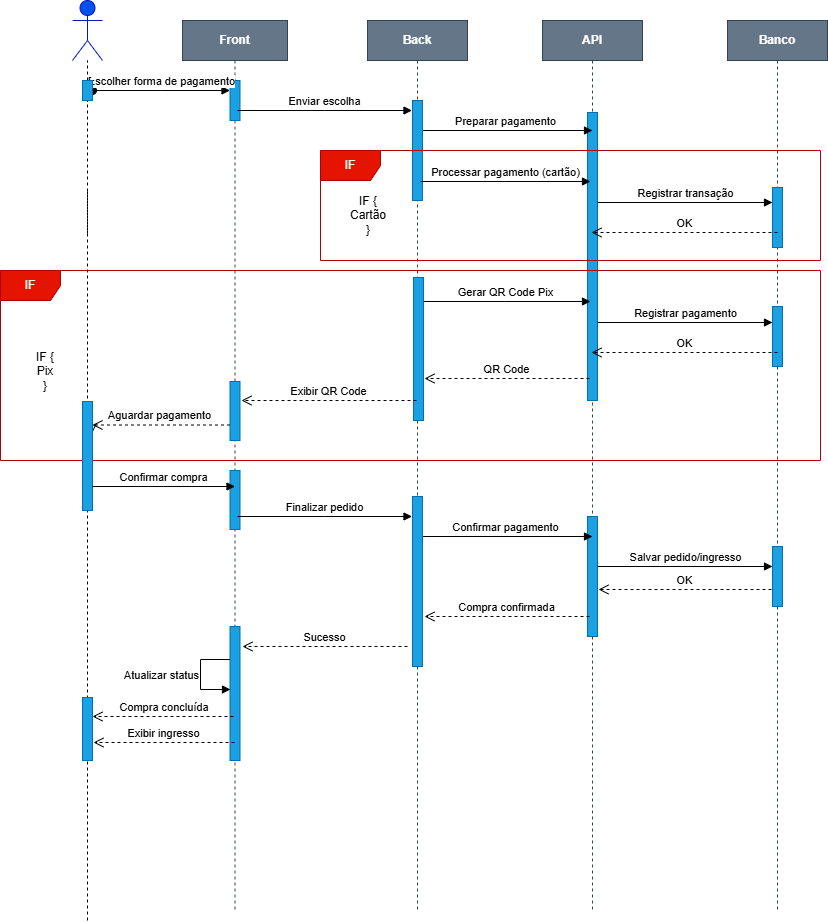

The diagram above was exported from draw.io. Its source (the exported page's mxGraphModel, read from the mxfile embedded in the PNG):
<mxGraphModel dx="1614" dy="967" grid="1" gridSize="10" guides="1" tooltips="1" connect="1" arrows="1" fold="1" page="1" pageScale="1" pageWidth="850" pageHeight="1100" math="0" shadow="0">
  <root>
    <mxCell id="0" />
    <mxCell id="1" parent="0" />
    <mxCell id="aM9ryv3xv72pqoxQDRHE-1" parent="1" style="shape=umlLifeline;perimeter=lifelinePerimeter;whiteSpace=wrap;html=1;container=0;dropTarget=0;collapsible=0;recursiveResize=0;outlineConnect=0;portConstraint=eastwest;newEdgeStyle={&quot;edgeStyle&quot;:&quot;elbowEdgeStyle&quot;,&quot;elbow&quot;:&quot;vertical&quot;,&quot;curved&quot;:0,&quot;rounded&quot;:0};fillColor=#647687;fontStyle=1;strokeColor=#314354;fontColor=#ffffff;" value="Front" vertex="1">
      <mxGeometry height="890" width="105" x="192" y="30" as="geometry" />
    </mxCell>
    <mxCell id="aM9ryv3xv72pqoxQDRHE-2" parent="aM9ryv3xv72pqoxQDRHE-1" style="html=1;points=[];perimeter=orthogonalPerimeter;outlineConnect=0;targetShapes=umlLifeline;portConstraint=eastwest;newEdgeStyle={&quot;edgeStyle&quot;:&quot;elbowEdgeStyle&quot;,&quot;elbow&quot;:&quot;vertical&quot;,&quot;curved&quot;:0,&quot;rounded&quot;:0};fillColor=#1ba1e2;fontColor=#ffffff;strokeColor=#006EAF;" value="" vertex="1">
      <mxGeometry height="40" width="10" x="47.5" y="60" as="geometry" />
    </mxCell>
    <mxCell id="aM9ryv3xv72pqoxQDRHE-3" edge="1" parent="aM9ryv3xv72pqoxQDRHE-1" style="html=1;verticalAlign=bottom;startArrow=oval;endArrow=block;startSize=8;edgeStyle=elbowEdgeStyle;elbow=vertical;curved=0;rounded=0;" target="aM9ryv3xv72pqoxQDRHE-2" value="Escolher forma de pagamento">
      <mxGeometry relative="1" as="geometry">
        <mxPoint x="-90" y="70" as="sourcePoint" />
      </mxGeometry>
    </mxCell>
    <mxCell id="qy-ReXAo4O67z26OXJcE-212" parent="aM9ryv3xv72pqoxQDRHE-1" style="html=1;points=[];perimeter=orthogonalPerimeter;outlineConnect=0;targetShapes=umlLifeline;portConstraint=eastwest;newEdgeStyle={&quot;edgeStyle&quot;:&quot;elbowEdgeStyle&quot;,&quot;elbow&quot;:&quot;vertical&quot;,&quot;curved&quot;:0,&quot;rounded&quot;:0};fillColor=#1ba1e2;fontColor=#ffffff;strokeColor=#006EAF;" value="" vertex="1">
      <mxGeometry height="59" width="10" x="47.5" y="450" as="geometry" />
    </mxCell>
    <mxCell id="XZR2fXaxbXopOGtcIOZf-1" parent="1" style="shape=umlLifeline;perimeter=lifelinePerimeter;whiteSpace=wrap;html=1;container=0;dropTarget=0;collapsible=0;recursiveResize=0;outlineConnect=0;portConstraint=eastwest;newEdgeStyle={&quot;edgeStyle&quot;:&quot;elbowEdgeStyle&quot;,&quot;elbow&quot;:&quot;vertical&quot;,&quot;curved&quot;:0,&quot;rounded&quot;:0};fontStyle=1;fontColor=#ffffff;fillColor=#647687;strokeColor=#314354;" value="API" vertex="1">
      <mxGeometry height="890" width="100" x="552" y="30" as="geometry" />
    </mxCell>
    <mxCell id="XZR2fXaxbXopOGtcIOZf-2" parent="XZR2fXaxbXopOGtcIOZf-1" style="html=1;points=[];perimeter=orthogonalPerimeter;outlineConnect=0;targetShapes=umlLifeline;portConstraint=eastwest;newEdgeStyle={&quot;edgeStyle&quot;:&quot;elbowEdgeStyle&quot;,&quot;elbow&quot;:&quot;vertical&quot;,&quot;curved&quot;:0,&quot;rounded&quot;:0};fillColor=#1ba1e2;fontColor=#ffffff;strokeColor=#006EAF;" value="" vertex="1">
      <mxGeometry height="288" width="10" x="45" y="92" as="geometry" />
    </mxCell>
    <mxCell id="XZR2fXaxbXopOGtcIOZf-11" parent="1" style="shape=umlActor;verticalLabelPosition=bottom;verticalAlign=top;html=1;fillColor=light-dark(#0050EF,#000033);fontColor=#ffffff;strokeColor=#001DBC;" value="User" vertex="1">
      <mxGeometry height="60" width="30" x="82" y="10" as="geometry" />
    </mxCell>
    <mxCell id="XZR2fXaxbXopOGtcIOZf-13" edge="1" parent="1" source="XZR2fXaxbXopOGtcIOZf-28" style="endArrow=none;dashed=1;html=1;rounded=0;" target="XZR2fXaxbXopOGtcIOZf-11" value="">
      <mxGeometry height="50" relative="1" width="50" as="geometry">
        <mxPoint x="97" y="750" as="sourcePoint" />
        <mxPoint x="122" y="160" as="targetPoint" />
      </mxGeometry>
    </mxCell>
    <mxCell id="XZR2fXaxbXopOGtcIOZf-29" edge="1" parent="1" style="endArrow=none;dashed=1;html=1;rounded=0;" target="XZR2fXaxbXopOGtcIOZf-28" value="">
      <mxGeometry height="50" relative="1" width="50" as="geometry">
        <mxPoint x="97" y="243" as="sourcePoint" />
        <mxPoint x="97" y="70" as="targetPoint" />
      </mxGeometry>
    </mxCell>
    <mxCell id="XZR2fXaxbXopOGtcIOZf-28" parent="1" style="html=1;points=[];perimeter=orthogonalPerimeter;outlineConnect=0;targetShapes=umlLifeline;portConstraint=eastwest;newEdgeStyle={&quot;edgeStyle&quot;:&quot;elbowEdgeStyle&quot;,&quot;elbow&quot;:&quot;vertical&quot;,&quot;curved&quot;:0,&quot;rounded&quot;:0};fillColor=#1ba1e2;fontColor=#ffffff;strokeColor=#006EAF;" value="" vertex="1">
      <mxGeometry height="20" width="10" x="92" y="90" as="geometry" />
    </mxCell>
    <mxCell id="XZR2fXaxbXopOGtcIOZf-81" edge="1" parent="1" style="html=1;verticalAlign=bottom;endArrow=block;edgeStyle=elbowEdgeStyle;elbow=vertical;curved=0;rounded=0;" value="Enviar escolha">
      <mxGeometry relative="1" as="geometry">
        <Array as="points" />
        <mxPoint x="247" y="120" as="sourcePoint" />
        <mxPoint x="421.5" y="120" as="targetPoint" />
      </mxGeometry>
    </mxCell>
    <mxCell id="XZR2fXaxbXopOGtcIOZf-82" edge="1" parent="1" style="html=1;verticalAlign=bottom;endArrow=block;edgeStyle=elbowEdgeStyle;elbow=vertical;curved=0;rounded=0;" value="Preparar pagamento">
      <mxGeometry relative="1" as="geometry">
        <Array as="points" />
        <mxPoint x="427" y="140" as="sourcePoint" />
        <mxPoint x="602" y="140" as="targetPoint" />
      </mxGeometry>
    </mxCell>
    <mxCell id="XZR2fXaxbXopOGtcIOZf-89" parent="1" style="shape=umlLifeline;perimeter=lifelinePerimeter;whiteSpace=wrap;html=1;container=0;dropTarget=0;collapsible=0;recursiveResize=0;outlineConnect=0;portConstraint=eastwest;newEdgeStyle={&quot;edgeStyle&quot;:&quot;elbowEdgeStyle&quot;,&quot;elbow&quot;:&quot;vertical&quot;,&quot;curved&quot;:0,&quot;rounded&quot;:0};fontStyle=1;fontColor=#ffffff;fillColor=#647687;strokeColor=#314354;" value="Back" vertex="1">
      <mxGeometry height="890" width="100" x="377" y="30" as="geometry" />
    </mxCell>
    <mxCell id="icGPenu8QYybzwlnF7Tq-8" parent="XZR2fXaxbXopOGtcIOZf-89" style="html=1;points=[];perimeter=orthogonalPerimeter;outlineConnect=0;targetShapes=umlLifeline;portConstraint=eastwest;newEdgeStyle={&quot;edgeStyle&quot;:&quot;elbowEdgeStyle&quot;,&quot;elbow&quot;:&quot;vertical&quot;,&quot;curved&quot;:0,&quot;rounded&quot;:0};fillColor=#1ba1e2;fontColor=#ffffff;strokeColor=#006EAF;" value="" vertex="1">
      <mxGeometry height="100" width="10" x="45" y="80" as="geometry" />
    </mxCell>
    <mxCell id="XZR2fXaxbXopOGtcIOZf-111" edge="1" parent="1" style="endArrow=none;dashed=1;html=1;rounded=0;" value="">
      <mxGeometry height="50" relative="1" width="50" as="geometry">
        <mxPoint x="97" y="930" as="sourcePoint" />
        <mxPoint x="97" y="200" as="targetPoint" />
      </mxGeometry>
    </mxCell>
    <mxCell id="XZR2fXaxbXopOGtcIOZf-115" parent="1" style="shape=umlLifeline;perimeter=lifelinePerimeter;whiteSpace=wrap;html=1;container=0;dropTarget=0;collapsible=0;recursiveResize=0;outlineConnect=0;portConstraint=eastwest;newEdgeStyle={&quot;edgeStyle&quot;:&quot;elbowEdgeStyle&quot;,&quot;elbow&quot;:&quot;vertical&quot;,&quot;curved&quot;:0,&quot;rounded&quot;:0};fontStyle=1;fontColor=#ffffff;fillColor=#647687;strokeColor=#314354;" value="Banco" vertex="1">
      <mxGeometry height="890" width="100" x="737" y="30" as="geometry" />
    </mxCell>
    <mxCell id="qy-ReXAo4O67z26OXJcE-158" edge="1" parent="1" style="html=1;verticalAlign=bottom;endArrow=block;edgeStyle=elbowEdgeStyle;elbow=vertical;curved=0;rounded=0;" value="Processar pagamento (cartão)">
      <mxGeometry relative="1" as="geometry">
        <Array as="points" />
        <mxPoint x="430" y="191" as="sourcePoint" />
        <mxPoint x="600" y="191" as="targetPoint" />
      </mxGeometry>
    </mxCell>
    <mxCell id="qy-ReXAo4O67z26OXJcE-159" parent="1" style="shape=umlFrame;whiteSpace=wrap;html=1;pointerEvents=0;fillColor=#e51400;fontColor=#ffffff;strokeColor=#B20000;" value="IF" vertex="1">
      <mxGeometry height="110" width="500" x="330" y="160" as="geometry" />
    </mxCell>
    <mxCell id="qy-ReXAo4O67z26OXJcE-160" edge="1" parent="1" style="html=1;verticalAlign=bottom;endArrow=block;edgeStyle=elbowEdgeStyle;elbow=vertical;curved=0;rounded=0;" value="Registrar transação">
      <mxGeometry relative="1" as="geometry">
        <Array as="points" />
        <mxPoint x="607" y="212" as="sourcePoint" />
        <mxPoint x="782" y="212" as="targetPoint" />
      </mxGeometry>
    </mxCell>
    <mxCell id="qy-ReXAo4O67z26OXJcE-161" parent="1" style="html=1;points=[];perimeter=orthogonalPerimeter;outlineConnect=0;targetShapes=umlLifeline;portConstraint=eastwest;newEdgeStyle={&quot;edgeStyle&quot;:&quot;elbowEdgeStyle&quot;,&quot;elbow&quot;:&quot;vertical&quot;,&quot;curved&quot;:0,&quot;rounded&quot;:0};fillColor=#1ba1e2;fontColor=#ffffff;strokeColor=#006EAF;" value="" vertex="1">
      <mxGeometry height="60" width="10" x="782" y="197" as="geometry" />
    </mxCell>
    <mxCell id="qy-ReXAo4O67z26OXJcE-162" edge="1" parent="1" style="html=1;verticalAlign=bottom;endArrow=open;dashed=1;endSize=8;curved=0;rounded=0;" value=" OK">
      <mxGeometry relative="1" as="geometry">
        <mxPoint x="787" y="242" as="sourcePoint" />
        <mxPoint x="601" y="242" as="targetPoint" />
      </mxGeometry>
    </mxCell>
    <mxCell id="qy-ReXAo4O67z26OXJcE-164" edge="1" parent="1" style="html=1;verticalAlign=bottom;endArrow=block;edgeStyle=elbowEdgeStyle;elbow=vertical;curved=0;rounded=0;" value="Gerar QR Code Pix">
      <mxGeometry relative="1" as="geometry">
        <Array as="points" />
        <mxPoint x="430" y="311" as="sourcePoint" />
        <mxPoint x="600" y="311" as="targetPoint" />
      </mxGeometry>
    </mxCell>
    <mxCell id="qy-ReXAo4O67z26OXJcE-165" parent="1" style="shape=umlFrame;whiteSpace=wrap;html=1;pointerEvents=0;fillColor=#e51400;fontColor=#ffffff;strokeColor=#B20000;" value="IF" vertex="1">
      <mxGeometry height="190" width="820" x="10" y="280" as="geometry" />
    </mxCell>
    <mxCell id="qy-ReXAo4O67z26OXJcE-166" edge="1" parent="1" style="html=1;verticalAlign=bottom;endArrow=block;edgeStyle=elbowEdgeStyle;elbow=vertical;curved=0;rounded=0;" value="Registrar pagamento">
      <mxGeometry relative="1" as="geometry">
        <Array as="points" />
        <mxPoint x="607" y="332" as="sourcePoint" />
        <mxPoint x="782" y="332" as="targetPoint" />
      </mxGeometry>
    </mxCell>
    <mxCell id="qy-ReXAo4O67z26OXJcE-167" parent="1" style="html=1;points=[];perimeter=orthogonalPerimeter;outlineConnect=0;targetShapes=umlLifeline;portConstraint=eastwest;newEdgeStyle={&quot;edgeStyle&quot;:&quot;elbowEdgeStyle&quot;,&quot;elbow&quot;:&quot;vertical&quot;,&quot;curved&quot;:0,&quot;rounded&quot;:0};fillColor=#1ba1e2;fontColor=#ffffff;strokeColor=#006EAF;" value="" vertex="1">
      <mxGeometry height="60" width="10" x="782" y="316" as="geometry" />
    </mxCell>
    <mxCell id="qy-ReXAo4O67z26OXJcE-168" edge="1" parent="1" style="html=1;verticalAlign=bottom;endArrow=open;dashed=1;endSize=8;curved=0;rounded=0;" value=" OK">
      <mxGeometry relative="1" as="geometry">
        <mxPoint x="787" y="362" as="sourcePoint" />
        <mxPoint x="601" y="362" as="targetPoint" />
      </mxGeometry>
    </mxCell>
    <mxCell id="qy-ReXAo4O67z26OXJcE-169" parent="1" style="html=1;points=[];perimeter=orthogonalPerimeter;outlineConnect=0;targetShapes=umlLifeline;portConstraint=eastwest;newEdgeStyle={&quot;edgeStyle&quot;:&quot;elbowEdgeStyle&quot;,&quot;elbow&quot;:&quot;vertical&quot;,&quot;curved&quot;:0,&quot;rounded&quot;:0};fillColor=#1ba1e2;fontColor=#ffffff;strokeColor=#006EAF;" value="" vertex="1">
      <mxGeometry height="143" width="10" x="423" y="287" as="geometry" />
    </mxCell>
    <mxCell id="qy-ReXAo4O67z26OXJcE-170" parent="1" style="html=1;points=[];perimeter=orthogonalPerimeter;outlineConnect=0;targetShapes=umlLifeline;portConstraint=eastwest;newEdgeStyle={&quot;edgeStyle&quot;:&quot;elbowEdgeStyle&quot;,&quot;elbow&quot;:&quot;vertical&quot;,&quot;curved&quot;:0,&quot;rounded&quot;:0};fillColor=#1ba1e2;fontColor=#ffffff;strokeColor=#006EAF;" value="" vertex="1">
      <mxGeometry height="59" width="10" x="239.5" y="391" as="geometry" />
    </mxCell>
    <mxCell id="qy-ReXAo4O67z26OXJcE-171" edge="1" parent="1" style="html=1;verticalAlign=bottom;endArrow=open;dashed=1;endSize=8;curved=0;rounded=0;" value="QR Code">
      <mxGeometry relative="1" as="geometry">
        <mxPoint x="599" y="388" as="sourcePoint" />
        <mxPoint x="434" y="388" as="targetPoint" />
      </mxGeometry>
    </mxCell>
    <mxCell id="qy-ReXAo4O67z26OXJcE-172" edge="1" parent="1" style="html=1;verticalAlign=bottom;endArrow=open;dashed=1;endSize=8;curved=0;rounded=0;" value="Exibir QR Code">
      <mxGeometry relative="1" as="geometry">
        <mxPoint x="426" y="410" as="sourcePoint" />
        <mxPoint x="251" y="410" as="targetPoint" />
      </mxGeometry>
    </mxCell>
    <mxCell id="qy-ReXAo4O67z26OXJcE-173" edge="1" parent="1" style="html=1;verticalAlign=bottom;endArrow=open;dashed=1;endSize=8;curved=0;rounded=0;" value="Aguardar pagamento">
      <mxGeometry relative="1" x="-1" y="67" as="geometry">
        <mxPoint as="offset" />
        <mxPoint x="101.5" y="434" as="sourcePoint" />
        <mxPoint x="101.5" y="443" as="targetPoint" />
      </mxGeometry>
    </mxCell>
    <mxCell id="qy-ReXAo4O67z26OXJcE-174" edge="1" parent="1" style="html=1;verticalAlign=bottom;endArrow=open;dashed=1;endSize=8;curved=0;rounded=0;" value="">
      <mxGeometry relative="1" as="geometry">
        <mxPoint x="239.5" y="434.5" as="sourcePoint" />
        <mxPoint x="102" y="434.5" as="targetPoint" />
      </mxGeometry>
    </mxCell>
    <mxCell id="qy-ReXAo4O67z26OXJcE-175" parent="1" style="html=1;points=[];perimeter=orthogonalPerimeter;outlineConnect=0;targetShapes=umlLifeline;portConstraint=eastwest;newEdgeStyle={&quot;edgeStyle&quot;:&quot;elbowEdgeStyle&quot;,&quot;elbow&quot;:&quot;vertical&quot;,&quot;curved&quot;:0,&quot;rounded&quot;:0};fillColor=#1ba1e2;fontColor=#ffffff;strokeColor=#006EAF;" value="" vertex="1">
      <mxGeometry height="109" width="10" x="92" y="411" as="geometry" />
    </mxCell>
    <mxCell id="qy-ReXAo4O67z26OXJcE-194" parent="1" style="html=1;points=[];perimeter=orthogonalPerimeter;outlineConnect=0;targetShapes=umlLifeline;portConstraint=eastwest;newEdgeStyle={&quot;edgeStyle&quot;:&quot;elbowEdgeStyle&quot;,&quot;elbow&quot;:&quot;vertical&quot;,&quot;curved&quot;:0,&quot;rounded&quot;:0};fillColor=#1ba1e2;fontColor=#ffffff;strokeColor=#006EAF;" value="" vertex="1">
      <mxGeometry height="134" width="10" x="239.5" y="636" as="geometry" />
    </mxCell>
    <mxCell id="qy-ReXAo4O67z26OXJcE-195" parent="1" style="html=1;points=[];perimeter=orthogonalPerimeter;outlineConnect=0;targetShapes=umlLifeline;portConstraint=eastwest;newEdgeStyle={&quot;edgeStyle&quot;:&quot;elbowEdgeStyle&quot;,&quot;elbow&quot;:&quot;vertical&quot;,&quot;curved&quot;:0,&quot;rounded&quot;:0};fillColor=#1ba1e2;fontColor=#ffffff;strokeColor=#006EAF;" value="" vertex="1">
      <mxGeometry height="120" width="10" x="597" y="526" as="geometry" />
    </mxCell>
    <mxCell id="qy-ReXAo4O67z26OXJcE-197" edge="1" parent="1" style="html=1;verticalAlign=bottom;endArrow=block;edgeStyle=elbowEdgeStyle;elbow=vertical;curved=0;rounded=0;" value=" Finalizar pedido">
      <mxGeometry relative="1" as="geometry">
        <Array as="points" />
        <mxPoint x="247" y="526" as="sourcePoint" />
        <mxPoint x="421.5" y="526" as="targetPoint" />
      </mxGeometry>
    </mxCell>
    <mxCell id="qy-ReXAo4O67z26OXJcE-198" edge="1" parent="1" style="html=1;verticalAlign=bottom;endArrow=block;edgeStyle=elbowEdgeStyle;elbow=vertical;curved=0;rounded=0;" value=" Confirmar pagamento">
      <mxGeometry relative="1" as="geometry">
        <Array as="points" />
        <mxPoint x="427" y="546" as="sourcePoint" />
        <mxPoint x="602" y="546" as="targetPoint" />
      </mxGeometry>
    </mxCell>
    <mxCell id="qy-ReXAo4O67z26OXJcE-199" edge="1" parent="1" style="html=1;verticalAlign=bottom;endArrow=block;edgeStyle=elbowEdgeStyle;elbow=vertical;curved=0;rounded=0;" value=" Salvar pedido/ingresso">
      <mxGeometry relative="1" as="geometry">
        <Array as="points" />
        <mxPoint x="607" y="576" as="sourcePoint" />
        <mxPoint x="782" y="576" as="targetPoint" />
      </mxGeometry>
    </mxCell>
    <mxCell id="qy-ReXAo4O67z26OXJcE-200" parent="1" style="html=1;points=[];perimeter=orthogonalPerimeter;outlineConnect=0;targetShapes=umlLifeline;portConstraint=eastwest;newEdgeStyle={&quot;edgeStyle&quot;:&quot;elbowEdgeStyle&quot;,&quot;elbow&quot;:&quot;vertical&quot;,&quot;curved&quot;:0,&quot;rounded&quot;:0};fillColor=#1ba1e2;fontColor=#ffffff;strokeColor=#006EAF;" value="" vertex="1">
      <mxGeometry height="170" width="10" x="422" y="506" as="geometry" />
    </mxCell>
    <mxCell id="qy-ReXAo4O67z26OXJcE-202" parent="1" style="html=1;points=[];perimeter=orthogonalPerimeter;outlineConnect=0;targetShapes=umlLifeline;portConstraint=eastwest;newEdgeStyle={&quot;edgeStyle&quot;:&quot;elbowEdgeStyle&quot;,&quot;elbow&quot;:&quot;vertical&quot;,&quot;curved&quot;:0,&quot;rounded&quot;:0};fillColor=#1ba1e2;fontColor=#ffffff;strokeColor=#006EAF;" value="" vertex="1">
      <mxGeometry height="60" width="10" x="782" y="556" as="geometry" />
    </mxCell>
    <mxCell id="qy-ReXAo4O67z26OXJcE-203" edge="1" parent="1" style="html=1;verticalAlign=bottom;endArrow=open;dashed=1;endSize=8;curved=0;rounded=0;" value="OK">
      <mxGeometry relative="1" as="geometry">
        <mxPoint x="781" y="599" as="sourcePoint" />
        <mxPoint x="608" y="599" as="targetPoint" />
      </mxGeometry>
    </mxCell>
    <mxCell id="qy-ReXAo4O67z26OXJcE-204" edge="1" parent="1" source="qy-ReXAo4O67z26OXJcE-211" style="endArrow=none;dashed=1;html=1;rounded=0;" value="">
      <mxGeometry height="50" relative="1" width="50" as="geometry">
        <mxPoint x="97" y="846" as="sourcePoint" />
        <mxPoint x="97" y="716" as="targetPoint" />
      </mxGeometry>
    </mxCell>
    <mxCell id="qy-ReXAo4O67z26OXJcE-205" edge="1" parent="1" style="html=1;verticalAlign=bottom;endArrow=open;dashed=1;endSize=8;curved=0;rounded=0;" value="Compra confirmada">
      <mxGeometry relative="1" as="geometry">
        <mxPoint x="599" y="626" as="sourcePoint" />
        <mxPoint x="434" y="626" as="targetPoint" />
      </mxGeometry>
    </mxCell>
    <mxCell id="qy-ReXAo4O67z26OXJcE-207" edge="1" parent="1" style="html=1;verticalAlign=bottom;endArrow=block;edgeStyle=elbowEdgeStyle;elbow=vertical;curved=0;rounded=0;" value="Confirmar compra">
      <mxGeometry relative="1" as="geometry">
        <Array as="points" />
        <mxPoint x="102" y="496" as="sourcePoint" />
        <mxPoint x="244.5" y="496" as="targetPoint" />
      </mxGeometry>
    </mxCell>
    <mxCell id="qy-ReXAo4O67z26OXJcE-208" edge="1" parent="1" style="html=1;verticalAlign=bottom;endArrow=open;dashed=1;endSize=8;curved=0;rounded=0;" value=" Sucesso">
      <mxGeometry relative="1" as="geometry">
        <mxPoint x="417" y="656" as="sourcePoint" />
        <mxPoint x="252" y="656" as="targetPoint" />
      </mxGeometry>
    </mxCell>
    <mxCell id="qy-ReXAo4O67z26OXJcE-209" edge="1" parent="1" style="html=1;align=right;spacingLeft=2;endArrow=block;rounded=0;edgeStyle=orthogonalEdgeStyle;curved=0;rounded=0;labelPosition=left;verticalLabelPosition=middle;verticalAlign=middle;" value=" Atualizar status">
      <mxGeometry relative="1" x="0.0056" as="geometry">
        <mxPoint as="offset" />
        <Array as="points">
          <mxPoint x="210" y="669" />
          <mxPoint x="210" y="699" />
        </Array>
        <mxPoint x="239.5" y="669" as="sourcePoint" />
        <mxPoint x="240" y="699" as="targetPoint" />
      </mxGeometry>
    </mxCell>
    <mxCell id="qy-ReXAo4O67z26OXJcE-210" edge="1" parent="1" style="html=1;verticalAlign=bottom;endArrow=open;dashed=1;endSize=8;curved=0;rounded=0;" value="&amp;nbsp;Compra concluída">
      <mxGeometry relative="1" as="geometry">
        <mxPoint x="243" y="726" as="sourcePoint" />
        <mxPoint x="102" y="726" as="targetPoint" />
      </mxGeometry>
    </mxCell>
    <mxCell id="qy-ReXAo4O67z26OXJcE-211" parent="1" style="html=1;points=[];perimeter=orthogonalPerimeter;outlineConnect=0;targetShapes=umlLifeline;portConstraint=eastwest;newEdgeStyle={&quot;edgeStyle&quot;:&quot;elbowEdgeStyle&quot;,&quot;elbow&quot;:&quot;vertical&quot;,&quot;curved&quot;:0,&quot;rounded&quot;:0};fillColor=#1ba1e2;fontColor=#ffffff;strokeColor=#006EAF;" value="" vertex="1">
      <mxGeometry height="63" width="10" x="92" y="707" as="geometry" />
    </mxCell>
    <mxCell id="qy-ReXAo4O67z26OXJcE-213" edge="1" parent="1" style="html=1;verticalAlign=bottom;endArrow=open;dashed=1;endSize=8;curved=0;rounded=0;" value=" Exibir ingresso">
      <mxGeometry relative="1" as="geometry">
        <mxPoint x="244" y="752" as="sourcePoint" />
        <mxPoint x="103" y="752" as="targetPoint" />
      </mxGeometry>
    </mxCell>
    <mxCell id="qy-ReXAo4O67z26OXJcE-214" parent="1" style="text;html=1;whiteSpace=wrap;strokeColor=none;fillColor=none;align=center;verticalAlign=middle;rounded=0;" value="IF {&lt;div&gt;Cartão&lt;/div&gt;&lt;div&gt;}&lt;/div&gt;" vertex="1">
      <mxGeometry height="30" width="60" x="348" y="210" as="geometry" />
    </mxCell>
    <mxCell id="qy-ReXAo4O67z26OXJcE-215" parent="1" style="text;html=1;whiteSpace=wrap;strokeColor=none;fillColor=none;align=center;verticalAlign=middle;rounded=0;" value="IF {&lt;br&gt;&lt;div&gt;&lt;span style=&quot;background-color: transparent; color: light-dark(rgb(0, 0, 0), rgb(255, 255, 255));&quot;&gt;Pix&lt;/span&gt;&lt;/div&gt;&lt;div&gt;&lt;span style=&quot;background-color: transparent; color: light-dark(rgb(0, 0, 0), rgb(255, 255, 255));&quot;&gt;}&lt;/span&gt;&lt;/div&gt;" vertex="1">
      <mxGeometry height="30" width="60" x="25" y="366" as="geometry" />
    </mxCell>
  </root>
</mxGraphModel>